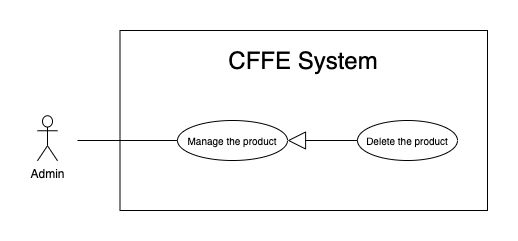

The diagram above was exported from draw.io. Its source (the exported page's mxGraphModel, read from the mxfile embedded in the PNG):
<mxGraphModel dx="946" dy="1710" grid="1" gridSize="10" guides="1" tooltips="1" connect="1" arrows="1" fold="1" page="1" pageScale="1" pageWidth="850" pageHeight="1100" math="0" shadow="0">
  <root>
    <mxCell id="c7gP1cvY-zjrG9JNpJxV-0" />
    <mxCell id="c7gP1cvY-zjrG9JNpJxV-1" parent="c7gP1cvY-zjrG9JNpJxV-0" />
    <mxCell id="c7gP1cvY-zjrG9JNpJxV-2" value="" style="rounded=0;whiteSpace=wrap;html=1;" vertex="1" parent="c7gP1cvY-zjrG9JNpJxV-1">
      <mxGeometry x="132.5" y="-1080" width="367.5" height="180" as="geometry" />
    </mxCell>
    <mxCell id="c7gP1cvY-zjrG9JNpJxV-3" value="&lt;span style=&quot;font-size: 24px&quot;&gt;CFFE System&lt;/span&gt;" style="text;html=1;strokeColor=none;fillColor=none;align=center;verticalAlign=middle;whiteSpace=wrap;rounded=0;" vertex="1" parent="c7gP1cvY-zjrG9JNpJxV-1">
      <mxGeometry x="151.25" y="-1060" width="330" height="20" as="geometry" />
    </mxCell>
    <mxCell id="c7gP1cvY-zjrG9JNpJxV-4" value="Admin" style="shape=umlActor;verticalLabelPosition=bottom;verticalAlign=top;html=1;outlineConnect=0;" vertex="1" parent="c7gP1cvY-zjrG9JNpJxV-1">
      <mxGeometry x="50" y="-994.75" width="20" height="45" as="geometry" />
    </mxCell>
    <mxCell id="c7gP1cvY-zjrG9JNpJxV-5" value="&lt;font size=&quot;1&quot;&gt;Manage the product&lt;/font&gt;" style="ellipse;whiteSpace=wrap;html=1;fillColor=#ffffff;gradientColor=none;" vertex="1" parent="c7gP1cvY-zjrG9JNpJxV-1">
      <mxGeometry x="190" y="-990" width="110" height="40" as="geometry" />
    </mxCell>
    <mxCell id="c7gP1cvY-zjrG9JNpJxV-6" value="" style="endArrow=none;html=1;rounded=0;" edge="1" parent="c7gP1cvY-zjrG9JNpJxV-1" source="c7gP1cvY-zjrG9JNpJxV-5">
      <mxGeometry relative="1" as="geometry">
        <mxPoint x="233" y="-970" as="sourcePoint" />
        <mxPoint x="90" y="-970" as="targetPoint" />
      </mxGeometry>
    </mxCell>
    <mxCell id="c7gP1cvY-zjrG9JNpJxV-7" value="&lt;font style=&quot;font-size: 10px&quot;&gt;Delete the product&lt;br&gt;&lt;/font&gt;" style="ellipse;whiteSpace=wrap;html=1;fillColor=#ffffff;gradientColor=none;" vertex="1" parent="c7gP1cvY-zjrG9JNpJxV-1">
      <mxGeometry x="370" y="-990" width="100" height="40" as="geometry" />
    </mxCell>
    <mxCell id="c7gP1cvY-zjrG9JNpJxV-8" value="" style="endArrow=block;endSize=16;endFill=0;html=1;entryX=1;entryY=0.5;entryDx=0;entryDy=0;exitX=0;exitY=0.5;exitDx=0;exitDy=0;" edge="1" parent="c7gP1cvY-zjrG9JNpJxV-1" source="c7gP1cvY-zjrG9JNpJxV-7" target="c7gP1cvY-zjrG9JNpJxV-5">
      <mxGeometry width="160" relative="1" as="geometry">
        <mxPoint x="402.54999999999995" y="-779.876" as="sourcePoint" />
        <mxPoint x="293.0975000000001" y="-736.44" as="targetPoint" />
      </mxGeometry>
    </mxCell>
  </root>
</mxGraphModel>